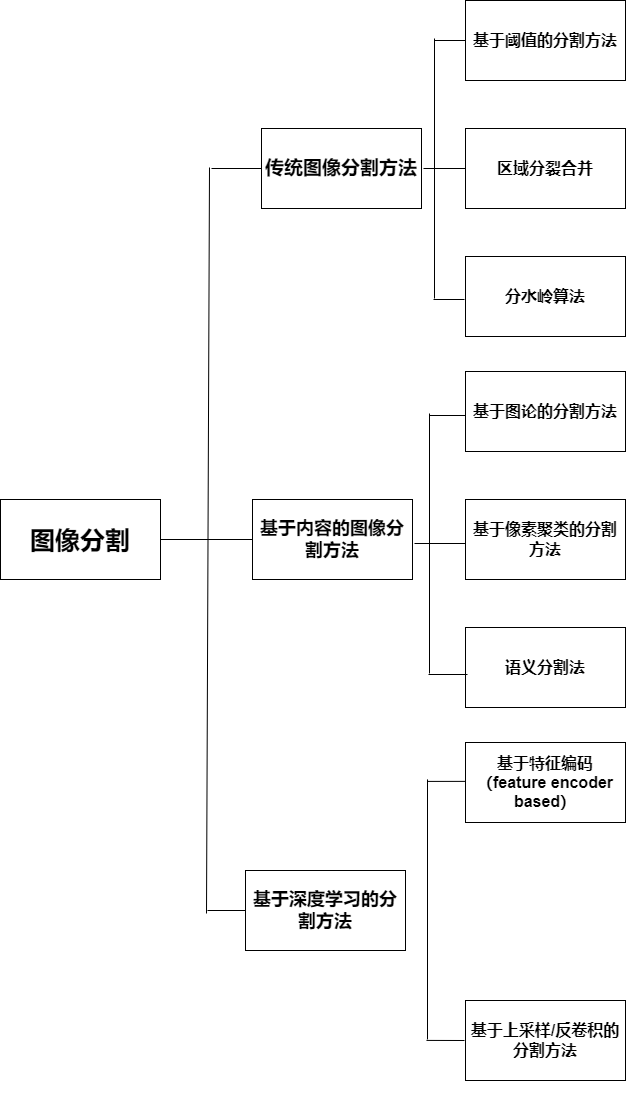

The diagram above was exported from draw.io. Its source (the exported page's mxGraphModel, read from the mxfile embedded in the PNG):
<mxGraphModel dx="3404" dy="1754" grid="0" gridSize="10" guides="1" tooltips="1" connect="1" arrows="1" fold="1" page="0" pageScale="1" pageWidth="827" pageHeight="1169" math="0" shadow="0">
  <root>
    <mxCell id="0" />
    <mxCell id="1" parent="0" />
    <mxCell id="aH5m58Ios8rA6JSNSo_S-6" value="图像分割" style="rounded=0;whiteSpace=wrap;html=1;hachureGap=4;fontSize=25;fontStyle=1" vertex="1" parent="1">
      <mxGeometry x="-225" y="378" width="160" height="80" as="geometry" />
    </mxCell>
    <mxCell id="aH5m58Ios8rA6JSNSo_S-15" style="edgeStyle=none;curved=1;rounded=0;orthogonalLoop=1;jettySize=auto;html=1;exitX=0;exitY=0.5;exitDx=0;exitDy=0;endArrow=none;endFill=0;startSize=14;endSize=14;sourcePerimeterSpacing=8;targetPerimeterSpacing=8;" edge="1" parent="1" source="aH5m58Ios8rA6JSNSo_S-7">
      <mxGeometry relative="1" as="geometry">
        <mxPoint x="-14" y="47" as="targetPoint" />
      </mxGeometry>
    </mxCell>
    <mxCell id="aH5m58Ios8rA6JSNSo_S-7" value="传统图像分割方法" style="rounded=0;whiteSpace=wrap;html=1;hachureGap=4;fontSize=19;fontStyle=1" vertex="1" parent="1">
      <mxGeometry x="36" y="7" width="160" height="80" as="geometry" />
    </mxCell>
    <mxCell id="aH5m58Ios8rA6JSNSo_S-13" value="" style="edgeStyle=none;curved=1;rounded=0;orthogonalLoop=1;jettySize=auto;html=1;endArrow=none;endFill=0;startSize=14;endSize=14;sourcePerimeterSpacing=8;targetPerimeterSpacing=8;entryX=1;entryY=0.5;entryDx=0;entryDy=0;exitX=0;exitY=0.5;exitDx=0;exitDy=0;exitPerimeter=0;" edge="1" parent="1" source="aH5m58Ios8rA6JSNSo_S-8" target="aH5m58Ios8rA6JSNSo_S-6">
      <mxGeometry relative="1" as="geometry" />
    </mxCell>
    <mxCell id="aH5m58Ios8rA6JSNSo_S-8" value="基于内容的图像分割方法" style="rounded=0;whiteSpace=wrap;html=1;hachureGap=4;fontSize=18;fontStyle=1" vertex="1" parent="1">
      <mxGeometry x="27" y="378" width="160" height="80" as="geometry" />
    </mxCell>
    <mxCell id="aH5m58Ios8rA6JSNSo_S-19" style="edgeStyle=none;curved=1;rounded=0;orthogonalLoop=1;jettySize=auto;html=1;exitX=0;exitY=0.5;exitDx=0;exitDy=0;endArrow=none;endFill=0;startSize=14;endSize=14;sourcePerimeterSpacing=8;targetPerimeterSpacing=8;" edge="1" parent="1" source="aH5m58Ios8rA6JSNSo_S-9">
      <mxGeometry relative="1" as="geometry">
        <mxPoint x="-18" y="789" as="targetPoint" />
      </mxGeometry>
    </mxCell>
    <mxCell id="aH5m58Ios8rA6JSNSo_S-9" value="基于深度学习的分割方法" style="rounded=0;whiteSpace=wrap;html=1;hachureGap=4;fontSize=18;fontStyle=1" vertex="1" parent="1">
      <mxGeometry x="20" y="749" width="160" height="80" as="geometry" />
    </mxCell>
    <mxCell id="aH5m58Ios8rA6JSNSo_S-16" value="" style="edgeStyle=none;orthogonalLoop=1;jettySize=auto;html=1;rounded=0;endArrow=none;endFill=0;startSize=14;endSize=14;sourcePerimeterSpacing=8;targetPerimeterSpacing=8;curved=1;" edge="1" parent="1">
      <mxGeometry width="120" relative="1" as="geometry">
        <mxPoint x="-16" y="46" as="sourcePoint" />
        <mxPoint x="-19" y="792" as="targetPoint" />
        <Array as="points" />
      </mxGeometry>
    </mxCell>
    <mxCell id="aH5m58Ios8rA6JSNSo_S-20" value="分水岭算法" style="rounded=0;whiteSpace=wrap;html=1;hachureGap=4;fontSize=16;fontStyle=1" vertex="1" parent="1">
      <mxGeometry x="240" y="135" width="160" height="80" as="geometry" />
    </mxCell>
    <mxCell id="aH5m58Ios8rA6JSNSo_S-30" value="" style="edgeStyle=none;curved=1;rounded=0;orthogonalLoop=1;jettySize=auto;html=1;endArrow=none;endFill=0;startSize=14;endSize=14;sourcePerimeterSpacing=8;targetPerimeterSpacing=8;exitX=0;exitY=0.5;exitDx=0;exitDy=0;" edge="1" parent="1" source="aH5m58Ios8rA6JSNSo_S-21">
      <mxGeometry relative="1" as="geometry">
        <mxPoint x="198" y="47" as="targetPoint" />
      </mxGeometry>
    </mxCell>
    <mxCell id="aH5m58Ios8rA6JSNSo_S-21" value="区域分裂合并" style="rounded=0;whiteSpace=wrap;html=1;hachureGap=4;fontSize=16;fontStyle=1" vertex="1" parent="1">
      <mxGeometry x="240" y="7" width="160" height="80" as="geometry" />
    </mxCell>
    <mxCell id="aH5m58Ios8rA6JSNSo_S-32" style="edgeStyle=none;curved=1;rounded=0;orthogonalLoop=1;jettySize=auto;html=1;exitX=0;exitY=0.5;exitDx=0;exitDy=0;endArrow=none;endFill=0;startSize=14;endSize=14;sourcePerimeterSpacing=8;targetPerimeterSpacing=8;" edge="1" parent="1" source="aH5m58Ios8rA6JSNSo_S-22">
      <mxGeometry relative="1" as="geometry">
        <mxPoint x="209" y="-81" as="targetPoint" />
      </mxGeometry>
    </mxCell>
    <mxCell id="aH5m58Ios8rA6JSNSo_S-22" value="基于阈值的分割方法" style="rounded=0;whiteSpace=wrap;html=1;hachureGap=4;fontSize=16;fontStyle=1" vertex="1" parent="1">
      <mxGeometry x="240" y="-121" width="160" height="80" as="geometry" />
    </mxCell>
    <mxCell id="aH5m58Ios8rA6JSNSo_S-23" value="&#10;&#10;语义分割法&#10;&#10;" style="rounded=0;whiteSpace=wrap;html=1;hachureGap=4;fontSize=16;fontStyle=1" vertex="1" parent="1">
      <mxGeometry x="240" y="506" width="160" height="80" as="geometry" />
    </mxCell>
    <mxCell id="aH5m58Ios8rA6JSNSo_S-24" value="&#10;&#10;基于像素聚类的分割方法&#10;&#10;" style="rounded=0;whiteSpace=wrap;html=1;hachureGap=4;fontStyle=1;fontSize=16;" vertex="1" parent="1">
      <mxGeometry x="240" y="378" width="160" height="80" as="geometry" />
    </mxCell>
    <mxCell id="aH5m58Ios8rA6JSNSo_S-25" value="&#10;&#10;基于图论的分割方法&#10;&#10;" style="rounded=0;whiteSpace=wrap;html=1;hachureGap=4;fontSize=16;fontStyle=1" vertex="1" parent="1">
      <mxGeometry x="240" y="250" width="160" height="80" as="geometry" />
    </mxCell>
    <mxCell id="aH5m58Ios8rA6JSNSo_S-27" value="&#10;&#10;&lt;span style=&quot;font-weight: 600&quot; class=&quot;notion-enable-hover&quot;&gt;基于上采样/反卷积的分割方法&lt;/span&gt;&#10;&#10;" style="rounded=0;whiteSpace=wrap;html=1;hachureGap=4;fontSize=16;fontStyle=1" vertex="1" parent="1">
      <mxGeometry x="240" y="879" width="160" height="80" as="geometry" />
    </mxCell>
    <mxCell id="aH5m58Ios8rA6JSNSo_S-28" value="&#10;&#10;&lt;span style=&quot;font-weight: 600&quot; class=&quot;notion-enable-hover&quot;&gt;基于特征编码（feature encoder based）&lt;/span&gt;&#10;&#10;" style="rounded=0;whiteSpace=wrap;html=1;hachureGap=4;fontSize=16;fontStyle=1" vertex="1" parent="1">
      <mxGeometry x="240" y="621" width="160" height="80" as="geometry" />
    </mxCell>
    <mxCell id="aH5m58Ios8rA6JSNSo_S-33" value="" style="edgeStyle=none;orthogonalLoop=1;jettySize=auto;html=1;rounded=0;endArrow=none;endFill=0;startSize=14;endSize=14;sourcePerimeterSpacing=8;targetPerimeterSpacing=8;curved=1;" edge="1" parent="1">
      <mxGeometry width="120" relative="1" as="geometry">
        <mxPoint x="209" y="-83" as="sourcePoint" />
        <mxPoint x="209" y="177" as="targetPoint" />
        <Array as="points" />
      </mxGeometry>
    </mxCell>
    <mxCell id="aH5m58Ios8rA6JSNSo_S-34" value="" style="edgeStyle=none;orthogonalLoop=1;jettySize=auto;html=1;rounded=0;endArrow=none;endFill=0;startSize=14;endSize=14;sourcePerimeterSpacing=8;targetPerimeterSpacing=8;curved=1;" edge="1" parent="1">
      <mxGeometry width="120" relative="1" as="geometry">
        <mxPoint x="208" y="178" as="sourcePoint" />
        <mxPoint x="239" y="178" as="targetPoint" />
        <Array as="points" />
      </mxGeometry>
    </mxCell>
    <mxCell id="aH5m58Ios8rA6JSNSo_S-39" value="" style="edgeStyle=none;curved=1;rounded=0;orthogonalLoop=1;jettySize=auto;html=1;endArrow=none;endFill=0;startSize=14;endSize=14;sourcePerimeterSpacing=8;targetPerimeterSpacing=8;exitX=0;exitY=0.55;exitDx=0;exitDy=0;exitPerimeter=0;" edge="1" parent="1" source="aH5m58Ios8rA6JSNSo_S-24">
      <mxGeometry relative="1" as="geometry">
        <mxPoint x="235" y="422" as="sourcePoint" />
        <mxPoint x="189" y="422" as="targetPoint" />
      </mxGeometry>
    </mxCell>
    <mxCell id="aH5m58Ios8rA6JSNSo_S-40" style="edgeStyle=none;curved=1;rounded=0;orthogonalLoop=1;jettySize=auto;html=1;exitX=0;exitY=0.55;exitDx=0;exitDy=0;endArrow=none;endFill=0;startSize=14;endSize=14;sourcePerimeterSpacing=8;targetPerimeterSpacing=8;exitPerimeter=0;" edge="1" parent="1" source="aH5m58Ios8rA6JSNSo_S-25">
      <mxGeometry relative="1" as="geometry">
        <mxPoint x="235" y="294" as="sourcePoint" />
        <mxPoint x="204" y="294" as="targetPoint" />
      </mxGeometry>
    </mxCell>
    <mxCell id="aH5m58Ios8rA6JSNSo_S-41" value="" style="edgeStyle=none;orthogonalLoop=1;jettySize=auto;html=1;rounded=0;endArrow=none;endFill=0;startSize=14;endSize=14;sourcePerimeterSpacing=8;targetPerimeterSpacing=8;curved=1;" edge="1" parent="1">
      <mxGeometry width="120" relative="1" as="geometry">
        <mxPoint x="204" y="292" as="sourcePoint" />
        <mxPoint x="204" y="552" as="targetPoint" />
        <Array as="points" />
      </mxGeometry>
    </mxCell>
    <mxCell id="aH5m58Ios8rA6JSNSo_S-42" value="" style="edgeStyle=none;orthogonalLoop=1;jettySize=auto;html=1;rounded=0;endArrow=none;endFill=0;startSize=14;endSize=14;sourcePerimeterSpacing=8;targetPerimeterSpacing=8;curved=1;" edge="1" parent="1">
      <mxGeometry width="120" relative="1" as="geometry">
        <mxPoint x="203" y="552.9999999999998" as="sourcePoint" />
        <mxPoint x="242" y="553" as="targetPoint" />
        <Array as="points" />
      </mxGeometry>
    </mxCell>
    <mxCell id="aH5m58Ios8rA6JSNSo_S-44" style="edgeStyle=none;curved=1;rounded=0;orthogonalLoop=1;jettySize=auto;html=1;exitX=0;exitY=0.486;exitDx=0;exitDy=0;endArrow=none;endFill=0;startSize=14;endSize=14;sourcePerimeterSpacing=8;targetPerimeterSpacing=8;exitPerimeter=0;" edge="1" parent="1" source="aH5m58Ios8rA6JSNSo_S-28">
      <mxGeometry relative="1" as="geometry">
        <mxPoint x="233" y="659.91" as="sourcePoint" />
        <mxPoint x="202" y="659.91" as="targetPoint" />
      </mxGeometry>
    </mxCell>
    <mxCell id="aH5m58Ios8rA6JSNSo_S-45" value="" style="edgeStyle=none;orthogonalLoop=1;jettySize=auto;html=1;rounded=0;endArrow=none;endFill=0;startSize=14;endSize=14;sourcePerimeterSpacing=8;targetPerimeterSpacing=8;curved=1;" edge="1" parent="1">
      <mxGeometry width="120" relative="1" as="geometry">
        <mxPoint x="202" y="657.91" as="sourcePoint" />
        <mxPoint x="202" y="917.91" as="targetPoint" />
        <Array as="points" />
      </mxGeometry>
    </mxCell>
    <mxCell id="aH5m58Ios8rA6JSNSo_S-46" value="" style="edgeStyle=none;orthogonalLoop=1;jettySize=auto;html=1;rounded=0;endArrow=none;endFill=0;startSize=14;endSize=14;sourcePerimeterSpacing=8;targetPerimeterSpacing=8;curved=1;" edge="1" parent="1">
      <mxGeometry width="120" relative="1" as="geometry">
        <mxPoint x="201" y="918.9099999999997" as="sourcePoint" />
        <mxPoint x="239" y="919" as="targetPoint" />
        <Array as="points" />
      </mxGeometry>
    </mxCell>
  </root>
</mxGraphModel>